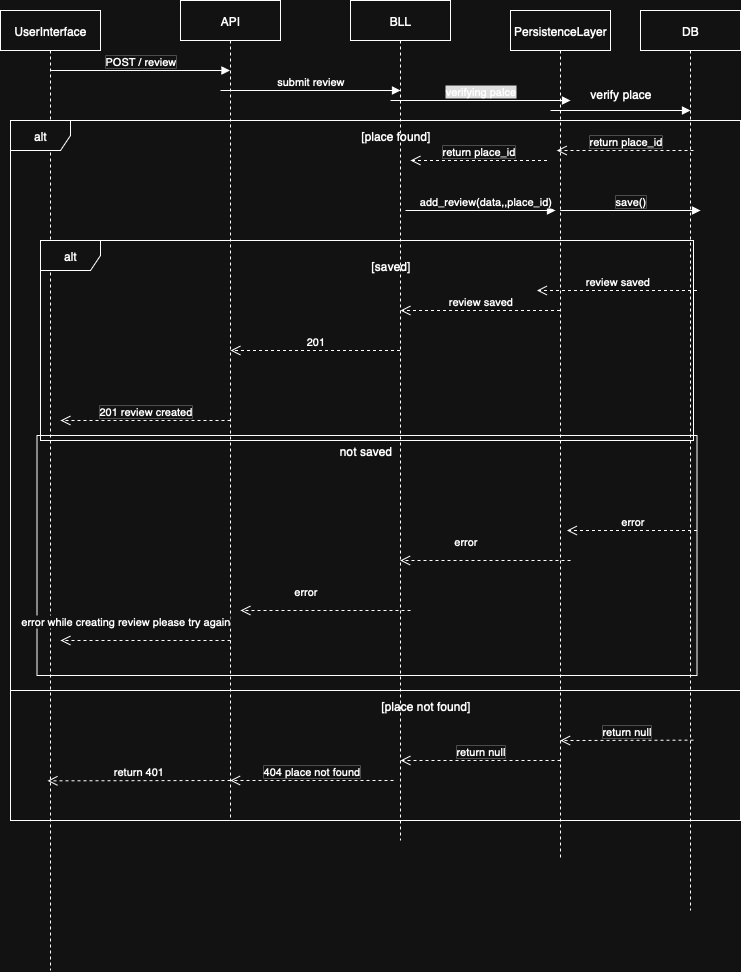

The diagram above was exported from draw.io. Its source (the exported page's mxGraphModel, read from the mxfile embedded in the PNG):
<mxGraphModel dx="1188" dy="693" grid="1" gridSize="10" guides="1" tooltips="1" connect="1" arrows="1" fold="1" page="1" pageScale="1" pageWidth="827" pageHeight="1169" math="0" shadow="0">
  <root>
    <mxCell id="0" />
    <mxCell id="1" parent="0" />
    <mxCell id="_7hbcBFIXPiJJZlRUxkz-1" value="UserInterface" style="shape=umlLifeline;perimeter=lifelinePerimeter;whiteSpace=wrap;html=1;container=1;dropTarget=0;collapsible=0;recursiveResize=0;outlineConnect=0;portConstraint=eastwest;newEdgeStyle={&quot;curved&quot;:0,&quot;rounded&quot;:0};" vertex="1" parent="1">
      <mxGeometry x="40" y="50" width="100" height="960" as="geometry" />
    </mxCell>
    <mxCell id="_7hbcBFIXPiJJZlRUxkz-2" value="BLL" style="shape=umlLifeline;perimeter=lifelinePerimeter;whiteSpace=wrap;html=1;container=1;dropTarget=0;collapsible=0;recursiveResize=0;outlineConnect=0;portConstraint=eastwest;newEdgeStyle={&quot;curved&quot;:0,&quot;rounded&quot;:0};" vertex="1" parent="1">
      <mxGeometry x="390" y="40" width="100" height="840" as="geometry" />
    </mxCell>
    <mxCell id="_7hbcBFIXPiJJZlRUxkz-3" value="API&lt;span style=&quot;caret-color: rgba(0, 0, 0, 0); color: rgba(0, 0, 0, 0); font-family: monospace; font-size: 0px; text-align: start; white-space: nowrap;&quot;&gt;%3CmxGraphModel%3E%3Croot%3E%3CmxCell%20id%3D%220%22%2F%3E%3CmxCell%20id%3D%221%22%20parent%3D%220%22%2F%3E%3CmxCell%20id%3D%222%22%20value%3D%22UserInterface%22%20style%3D%22shape%3DumlLifeline%3Bperimeter%3DlifelinePerimeter%3BwhiteSpace%3Dwrap%3Bhtml%3D1%3Bcontainer%3D1%3BdropTarget%3D0%3Bcollapsible%3D0%3BrecursiveResize%3D0%3BoutlineConnect%3D0%3BportConstraint%3Deastwest%3BnewEdgeStyle%3D%7B%26quot%3Bcurved%26quot%3B%3A0%2C%26quot%3Brounded%26quot%3B%3A0%7D%3B%22%20vertex%3D%221%22%20parent%3D%221%22%3E%3CmxGeometry%20x%3D%2240%22%20y%3D%22130%22%20width%3D%22100%22%20height%3D%22300%22%20as%3D%22geometry%22%2F%3E%3C%2FmxCell%3E%3C%2Froot%3E%3C%2FmxGraphModel%3E&lt;/span&gt;" style="shape=umlLifeline;perimeter=lifelinePerimeter;whiteSpace=wrap;html=1;container=1;dropTarget=0;collapsible=0;recursiveResize=0;outlineConnect=0;portConstraint=eastwest;newEdgeStyle={&quot;curved&quot;:0,&quot;rounded&quot;:0};" vertex="1" parent="1">
      <mxGeometry x="220" y="40" width="100" height="820" as="geometry" />
    </mxCell>
    <mxCell id="_7hbcBFIXPiJJZlRUxkz-4" value="PersistenceLayer" style="shape=umlLifeline;perimeter=lifelinePerimeter;whiteSpace=wrap;html=1;container=1;dropTarget=0;collapsible=0;recursiveResize=0;outlineConnect=0;portConstraint=eastwest;newEdgeStyle={&quot;curved&quot;:0,&quot;rounded&quot;:0};" vertex="1" parent="1">
      <mxGeometry x="550" y="50" width="100" height="850" as="geometry" />
    </mxCell>
    <mxCell id="_7hbcBFIXPiJJZlRUxkz-5" value="POST / review" style="html=1;verticalAlign=bottom;endArrow=block;curved=0;rounded=0;" edge="1" parent="1" target="_7hbcBFIXPiJJZlRUxkz-3">
      <mxGeometry x="-0.0011" width="80" relative="1" as="geometry">
        <mxPoint x="90" y="110" as="sourcePoint" />
        <mxPoint x="269.5" y="110" as="targetPoint" />
        <Array as="points">
          <mxPoint x="130" y="110" />
          <mxPoint x="140" y="110" />
        </Array>
        <mxPoint as="offset" />
      </mxGeometry>
    </mxCell>
    <mxCell id="_7hbcBFIXPiJJZlRUxkz-8" value="DB" style="shape=umlLifeline;perimeter=lifelinePerimeter;whiteSpace=wrap;html=1;container=1;dropTarget=0;collapsible=0;recursiveResize=0;outlineConnect=0;portConstraint=eastwest;newEdgeStyle={&quot;curved&quot;:0,&quot;rounded&quot;:0};" vertex="1" parent="1">
      <mxGeometry x="680" y="50" width="100" height="900" as="geometry" />
    </mxCell>
    <mxCell id="_7hbcBFIXPiJJZlRUxkz-13" value="review saved" style="html=1;verticalAlign=bottom;endArrow=open;dashed=1;endSize=8;curved=0;rounded=0;" edge="1" parent="1" source="_7hbcBFIXPiJJZlRUxkz-4">
      <mxGeometry x="0.0031" relative="1" as="geometry">
        <mxPoint x="570" y="350" as="sourcePoint" />
        <mxPoint x="440" y="350" as="targetPoint" />
        <Array as="points">
          <mxPoint x="520" y="350" />
          <mxPoint x="490" y="350" />
        </Array>
        <mxPoint as="offset" />
      </mxGeometry>
    </mxCell>
    <mxCell id="_7hbcBFIXPiJJZlRUxkz-14" value="201" style="html=1;verticalAlign=bottom;endArrow=open;dashed=1;endSize=8;curved=0;rounded=0;" edge="1" parent="1" source="_7hbcBFIXPiJJZlRUxkz-2">
      <mxGeometry relative="1" as="geometry">
        <mxPoint x="430" y="390" as="sourcePoint" />
        <mxPoint x="270" y="390" as="targetPoint" />
      </mxGeometry>
    </mxCell>
    <mxCell id="_7hbcBFIXPiJJZlRUxkz-15" value="201 review created" style="html=1;verticalAlign=bottom;endArrow=open;dashed=1;endSize=8;curved=0;rounded=0;" edge="1" parent="1">
      <mxGeometry relative="1" as="geometry">
        <mxPoint x="270" y="460" as="sourcePoint" />
        <mxPoint x="100" y="460" as="targetPoint" />
      </mxGeometry>
    </mxCell>
    <mxCell id="_7hbcBFIXPiJJZlRUxkz-31" value="alt" style="shape=umlFrame;whiteSpace=wrap;html=1;pointerEvents=0;" vertex="1" parent="1">
      <mxGeometry x="80" y="280" width="653" height="200" as="geometry" />
    </mxCell>
    <mxCell id="_7hbcBFIXPiJJZlRUxkz-32" value="[saved]" style="text;html=1;align=center;verticalAlign=middle;resizable=0;points=[];autosize=1;strokeColor=none;fillColor=none;" vertex="1" parent="1">
      <mxGeometry x="400" y="290" width="60" height="30" as="geometry" />
    </mxCell>
    <mxCell id="_7hbcBFIXPiJJZlRUxkz-33" value="" style="rounded=0;whiteSpace=wrap;html=1;fillColor=none;" vertex="1" parent="1">
      <mxGeometry x="76.5" y="475" width="660" height="240" as="geometry" />
    </mxCell>
    <mxCell id="_7hbcBFIXPiJJZlRUxkz-34" value="not saved" style="text;html=1;align=center;verticalAlign=middle;resizable=0;points=[];autosize=1;strokeColor=none;fillColor=none;" vertex="1" parent="1">
      <mxGeometry x="365" y="475" width="80" height="30" as="geometry" />
    </mxCell>
    <mxCell id="_7hbcBFIXPiJJZlRUxkz-35" value="error" style="html=1;verticalAlign=bottom;endArrow=open;dashed=1;endSize=8;curved=0;rounded=0;" edge="1" parent="1">
      <mxGeometry relative="1" as="geometry">
        <mxPoint x="736.5" y="570" as="sourcePoint" />
        <mxPoint x="606.5" y="570" as="targetPoint" />
      </mxGeometry>
    </mxCell>
    <mxCell id="_7hbcBFIXPiJJZlRUxkz-36" value="error" style="html=1;verticalAlign=bottom;endArrow=open;dashed=1;endSize=8;curved=0;rounded=0;" edge="1" parent="1" target="_7hbcBFIXPiJJZlRUxkz-2">
      <mxGeometry x="0.2308" y="-10" relative="1" as="geometry">
        <mxPoint x="610" y="600" as="sourcePoint" />
        <mxPoint x="430" y="660" as="targetPoint" />
        <Array as="points">
          <mxPoint x="610" y="600" />
        </Array>
        <mxPoint as="offset" />
      </mxGeometry>
    </mxCell>
    <mxCell id="_7hbcBFIXPiJJZlRUxkz-37" value="error" style="html=1;verticalAlign=bottom;endArrow=open;dashed=1;endSize=8;curved=0;rounded=0;" edge="1" parent="1">
      <mxGeometry x="0.2333" y="-10" relative="1" as="geometry">
        <mxPoint x="450" y="650" as="sourcePoint" />
        <mxPoint x="280" y="650" as="targetPoint" />
        <Array as="points">
          <mxPoint x="450" y="650" />
        </Array>
        <mxPoint as="offset" />
      </mxGeometry>
    </mxCell>
    <mxCell id="_7hbcBFIXPiJJZlRUxkz-38" value="error while creating review please try again" style="html=1;verticalAlign=bottom;endArrow=open;dashed=1;endSize=8;curved=0;rounded=0;" edge="1" parent="1">
      <mxGeometry x="0.2353" y="-10" relative="1" as="geometry">
        <mxPoint x="270" y="680" as="sourcePoint" />
        <mxPoint x="100" y="680" as="targetPoint" />
        <Array as="points">
          <mxPoint x="270" y="680" />
        </Array>
        <mxPoint as="offset" />
      </mxGeometry>
    </mxCell>
    <mxCell id="_7hbcBFIXPiJJZlRUxkz-39" value="alt" style="shape=umlFrame;whiteSpace=wrap;html=1;pointerEvents=0;" vertex="1" parent="1">
      <mxGeometry x="50" y="160" width="730" height="700" as="geometry" />
    </mxCell>
    <mxCell id="_7hbcBFIXPiJJZlRUxkz-40" value="submit review" style="html=1;verticalAlign=bottom;endArrow=block;curved=0;rounded=0;" edge="1" parent="1">
      <mxGeometry width="80" relative="1" as="geometry">
        <mxPoint x="260" y="130" as="sourcePoint" />
        <mxPoint x="440" y="130" as="targetPoint" />
        <Array as="points">
          <mxPoint x="320" y="130" />
        </Array>
      </mxGeometry>
    </mxCell>
    <mxCell id="_7hbcBFIXPiJJZlRUxkz-41" value="&lt;br&gt;&lt;div style=&quot;text-align: center;&quot;&gt;&lt;span style=&quot;text-align: start; background-color: rgb(18, 18, 18);&quot;&gt;verifying palce&lt;/span&gt;&lt;span style=&quot;caret-color: rgb(237, 237, 237); color: rgb(237, 237, 237); font-family: monospace; font-size: 0px; text-align: start; background-color: rgb(211, 213, 214);&quot;&gt;%3CmxGraphModel%3E%3Croot%3E%3CmxCell%20id%3D%220%22%2F%3E%3CmxCell%20id%3D%221%22%20parent%3D%220%22%2F%3E%3CmxCell%20id%3D%222%22%20value%3D%22get_places(filters)%22%20style%3D%22html%3D1%3BverticalAlign%3Dbottom%3BendArrow%3Dblock%3Bcurved%3D0%3Brounded%3D0%3B%22%20edge%3D%221%22%20parent%3D%221%22%3E%3CmxGeometry%20width%3D%2280%22%20relative%3D%221%22%20as%3D%22geometry%22%3E%3CmxPoint%20x%3D%22260%22%20y%3D%22220%22%20as%3D%22sourcePoint%22%2F%3E%3CmxPoint%20x%3D%22440%22%20y%3D%22220%22%20as%3D%22targetPoint%22%2F%3E%3CArray%20as%3D%22points%22%3E%3CmxPoint%20x%3D%22320%22%20y%3D%22220%22%2F%3E%3C%2FArray%3E%3C%2FmxGeometry%3E%3C%2FmxCell%3E%3C%2Froot%3E%3C%2FmxGraphMod&lt;/span&gt;&lt;/div&gt;" style="html=1;verticalAlign=bottom;endArrow=block;curved=0;rounded=0;" edge="1" parent="1">
      <mxGeometry width="80" relative="1" as="geometry">
        <mxPoint x="430" y="140" as="sourcePoint" />
        <mxPoint x="610" y="140" as="targetPoint" />
        <Array as="points">
          <mxPoint x="490" y="140" />
        </Array>
      </mxGeometry>
    </mxCell>
    <mxCell id="_7hbcBFIXPiJJZlRUxkz-42" value="&lt;br&gt;&lt;span style=&quot;caret-color: rgba(0, 0, 0, 0); color: rgba(0, 0, 0, 0); font-family: monospace; font-size: 0px; text-align: start; background-color: rgb(27, 29, 30);&quot;&gt;%ve3CmxGraphModel%3E%3Croot%3E%3CmxCell%20id%3D%220%22%2F%3E%3CmxCell%20id%3D%221%22%20parent%3D%220%22%2F%3E%3CmxCell%20id%3D%222%22%20value%3D%22get_places(filters)%22%20style%3D%22html%3D1%3BverticalAlign%3Dbottom%3BendArrow%3Dblock%3Bcurved%3D0%3Brounded%3D0%3B%22%20edge%3D%221%22%20parent%3D%221%22%3E%3CmxGeometry%20width%3D%2280%22%20relative%3D%221%22%20as%3D%22geometry%22%3E%3CmxPoint%20x%3D%22260%22%20y%3D%22220%22%20as%3D%22sourcePoint%22%2F%3E%3CmxPoint%20x%3D%22440%22%20y%3D%22220%22%20as%3D%22targetPoint%22%2F%3E%3CArray%20as%3D%22points%22%3E%3CmxPoint%20x%3D%22320%22%20y%3D%22220%22%2F%3E%3C%2FArray%3E%3C%2FmxGeometry%3E%3C%2FmxCell%3E%3C%2Froot%3E%3C%2FmxGraphModel%3E&lt;/span&gt;" style="html=1;verticalAlign=bottom;endArrow=block;curved=0;rounded=0;" edge="1" parent="1">
      <mxGeometry width="80" relative="1" as="geometry">
        <mxPoint x="590" y="150" as="sourcePoint" />
        <mxPoint x="730" y="150" as="targetPoint" />
        <Array as="points">
          <mxPoint x="650" y="150" />
        </Array>
      </mxGeometry>
    </mxCell>
    <mxCell id="_7hbcBFIXPiJJZlRUxkz-43" value="[place found]" style="text;html=1;align=center;verticalAlign=middle;resizable=0;points=[];autosize=1;strokeColor=none;fillColor=none;" vertex="1" parent="1">
      <mxGeometry x="390" y="160" width="90" height="30" as="geometry" />
    </mxCell>
    <mxCell id="_7hbcBFIXPiJJZlRUxkz-44" value="return place_id" style="html=1;verticalAlign=bottom;endArrow=open;dashed=1;endSize=8;curved=0;rounded=0;" edge="1" parent="1">
      <mxGeometry relative="1" as="geometry">
        <mxPoint x="733" y="190" as="sourcePoint" />
        <mxPoint x="596.310344827586" y="190" as="targetPoint" />
        <Array as="points">
          <mxPoint x="666.5" y="190" />
        </Array>
      </mxGeometry>
    </mxCell>
    <mxCell id="_7hbcBFIXPiJJZlRUxkz-48" value="return place_id" style="html=1;verticalAlign=bottom;endArrow=open;dashed=1;endSize=8;curved=0;rounded=0;" edge="1" parent="1">
      <mxGeometry relative="1" as="geometry">
        <mxPoint x="586.5" y="200" as="sourcePoint" />
        <mxPoint x="450" y="200" as="targetPoint" />
      </mxGeometry>
    </mxCell>
    <mxCell id="_7hbcBFIXPiJJZlRUxkz-50" value="" style="rounded=0;whiteSpace=wrap;html=1;fillColor=none;" vertex="1" parent="1">
      <mxGeometry x="50" y="730" width="730" height="130" as="geometry" />
    </mxCell>
    <mxCell id="_7hbcBFIXPiJJZlRUxkz-51" value="[place not found]" style="text;html=1;align=center;verticalAlign=middle;resizable=0;points=[];autosize=1;strokeColor=none;fillColor=none;" vertex="1" parent="1">
      <mxGeometry x="410" y="730" width="110" height="30" as="geometry" />
    </mxCell>
    <mxCell id="_7hbcBFIXPiJJZlRUxkz-52" value="return null" style="html=1;verticalAlign=bottom;endArrow=open;dashed=1;endSize=8;curved=0;rounded=0;entryX=0.753;entryY=0.385;entryDx=0;entryDy=0;entryPerimeter=0;" edge="1" parent="1" target="_7hbcBFIXPiJJZlRUxkz-50">
      <mxGeometry x="0.0036" relative="1" as="geometry">
        <mxPoint x="733" y="779.66" as="sourcePoint" />
        <mxPoint x="653" y="779.66" as="targetPoint" />
        <mxPoint as="offset" />
      </mxGeometry>
    </mxCell>
    <mxCell id="_7hbcBFIXPiJJZlRUxkz-53" value="return null" style="html=1;verticalAlign=bottom;endArrow=open;dashed=1;endSize=8;curved=0;rounded=0;" edge="1" parent="1">
      <mxGeometry x="0.0036" relative="1" as="geometry">
        <mxPoint x="600" y="800" as="sourcePoint" />
        <mxPoint x="440" y="800" as="targetPoint" />
        <mxPoint as="offset" />
      </mxGeometry>
    </mxCell>
    <mxCell id="_7hbcBFIXPiJJZlRUxkz-54" value="404 place not found" style="html=1;verticalAlign=bottom;endArrow=open;dashed=1;endSize=8;curved=0;rounded=0;" edge="1" parent="1" target="_7hbcBFIXPiJJZlRUxkz-3">
      <mxGeometry relative="1" as="geometry">
        <mxPoint x="433" y="820" as="sourcePoint" />
        <mxPoint x="300" y="820.34" as="targetPoint" />
        <mxPoint as="offset" />
        <Array as="points">
          <mxPoint x="320" y="820" />
        </Array>
      </mxGeometry>
    </mxCell>
    <mxCell id="_7hbcBFIXPiJJZlRUxkz-56" value="return 401" style="html=1;verticalAlign=bottom;endArrow=open;dashed=1;endSize=8;curved=0;rounded=0;entryX=0.753;entryY=0.497;entryDx=0;entryDy=0;entryPerimeter=0;" edge="1" parent="1">
      <mxGeometry x="0.0018" relative="1" as="geometry">
        <mxPoint x="270" y="820" as="sourcePoint" />
        <mxPoint x="87" y="820.34" as="targetPoint" />
        <mxPoint as="offset" />
      </mxGeometry>
    </mxCell>
    <mxCell id="_7hbcBFIXPiJJZlRUxkz-60" value="verify place" style="text;html=1;align=center;verticalAlign=middle;resizable=0;points=[];autosize=1;strokeColor=none;fillColor=none;" vertex="1" parent="1">
      <mxGeometry x="620" y="118" width="80" height="30" as="geometry" />
    </mxCell>
    <mxCell id="_7hbcBFIXPiJJZlRUxkz-62" value="add_review(data,,place_id)" style="html=1;verticalAlign=bottom;endArrow=block;curved=0;rounded=0;" edge="1" parent="1">
      <mxGeometry x="0.0667" width="80" relative="1" as="geometry">
        <mxPoint x="445" y="250" as="sourcePoint" />
        <mxPoint x="595" y="250" as="targetPoint" />
        <Array as="points">
          <mxPoint x="505" y="250" />
        </Array>
        <mxPoint as="offset" />
      </mxGeometry>
    </mxCell>
    <mxCell id="_7hbcBFIXPiJJZlRUxkz-63" value="save()" style="html=1;verticalAlign=bottom;endArrow=block;curved=0;rounded=0;" edge="1" parent="1" source="_7hbcBFIXPiJJZlRUxkz-4">
      <mxGeometry width="80" relative="1" as="geometry">
        <mxPoint x="620" y="250" as="sourcePoint" />
        <mxPoint x="740" y="250" as="targetPoint" />
        <Array as="points">
          <mxPoint x="680" y="250" />
        </Array>
      </mxGeometry>
    </mxCell>
    <mxCell id="_7hbcBFIXPiJJZlRUxkz-67" value="review saved" style="html=1;verticalAlign=bottom;endArrow=open;dashed=1;endSize=8;curved=0;rounded=0;" edge="1" parent="1">
      <mxGeometry relative="1" as="geometry">
        <mxPoint x="736.5" y="330" as="sourcePoint" />
        <mxPoint x="576.5" y="330" as="targetPoint" />
        <Array as="points">
          <mxPoint x="656.5" y="330" />
          <mxPoint x="626.5" y="330" />
        </Array>
      </mxGeometry>
    </mxCell>
  </root>
</mxGraphModel>